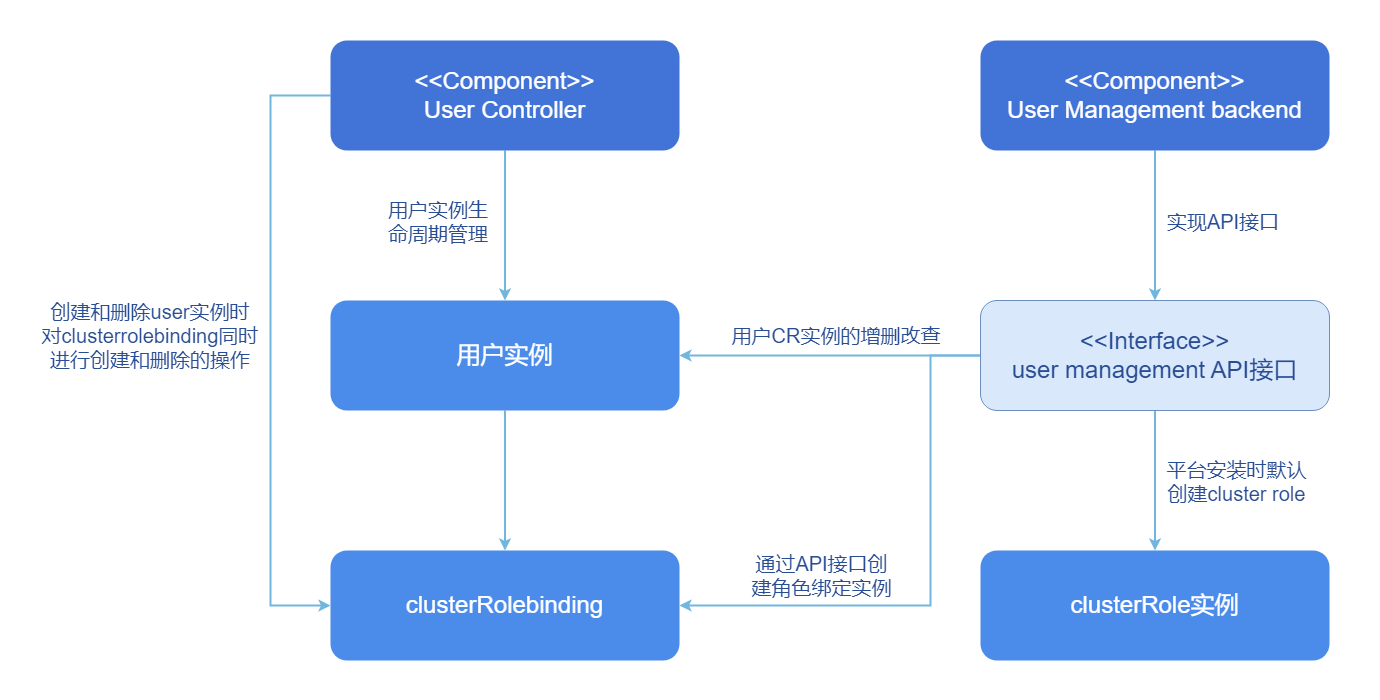

The diagram above was exported from draw.io. Its source (the exported page's mxGraphModel, read from the mxfile embedded in the PNG):
<mxGraphModel dx="1914" dy="2145" grid="1" gridSize="10" guides="1" tooltips="1" connect="1" arrows="1" fold="1" page="1" pageScale="1" pageWidth="827" pageHeight="1169" math="0" shadow="0">
  <root>
    <mxCell id="0" />
    <mxCell id="1" parent="0" />
    <mxCell id="2D4mDWRlK5JBGC4lvUVx-1" value="" style="rounded=0;whiteSpace=wrap;html=1;verticalAlign=bottom;strokeColor=none;" parent="1" vertex="1">
      <mxGeometry x="20" y="-1160" width="1380" height="700" as="geometry" />
    </mxCell>
    <mxCell id="FNiG7Qbu3Vx8lE7odSwI-6" style="edgeStyle=orthogonalEdgeStyle;rounded=0;orthogonalLoop=1;jettySize=auto;html=1;exitX=0.5;exitY=1;exitDx=0;exitDy=0;strokeWidth=2;strokeColor=#71B6DE;" parent="1" source="KQP14sUzOcL58kYAsJJb-1" target="FNiG7Qbu3Vx8lE7odSwI-3" edge="1">
      <mxGeometry relative="1" as="geometry" />
    </mxCell>
    <mxCell id="FNiG7Qbu3Vx8lE7odSwI-12" style="edgeStyle=orthogonalEdgeStyle;rounded=0;orthogonalLoop=1;jettySize=auto;html=1;exitX=0;exitY=0.5;exitDx=0;exitDy=0;entryX=0;entryY=0.5;entryDx=0;entryDy=0;strokeWidth=2;strokeColor=#71B6DE;" parent="1" source="KQP14sUzOcL58kYAsJJb-1" target="FNiG7Qbu3Vx8lE7odSwI-4" edge="1">
      <mxGeometry relative="1" as="geometry">
        <Array as="points">
          <mxPoint x="290" y="-1065" />
          <mxPoint x="290" y="-555" />
        </Array>
      </mxGeometry>
    </mxCell>
    <mxCell id="KQP14sUzOcL58kYAsJJb-1" value="&amp;lt;&amp;lt;Component&amp;gt;&amp;gt;&lt;div&gt;User Controller&lt;/div&gt;" style="rounded=1;whiteSpace=wrap;html=1;fillColor=#4273d7;strokeColor=none;fontColor=#FFFFFF;fontSize=24;" parent="1" vertex="1">
      <mxGeometry x="350" y="-1120" width="349" height="110" as="geometry" />
    </mxCell>
    <mxCell id="FNiG7Qbu3Vx8lE7odSwI-8" style="edgeStyle=orthogonalEdgeStyle;rounded=0;orthogonalLoop=1;jettySize=auto;html=1;exitX=0.5;exitY=1;exitDx=0;exitDy=0;strokeWidth=2;strokeColor=#71B6DE;" parent="1" source="FNiG7Qbu3Vx8lE7odSwI-1" target="FNiG7Qbu3Vx8lE7odSwI-2" edge="1">
      <mxGeometry relative="1" as="geometry" />
    </mxCell>
    <mxCell id="FNiG7Qbu3Vx8lE7odSwI-1" value="&amp;lt;&amp;lt;Component&amp;gt;&amp;gt;&lt;div&gt;User Management backend&lt;/div&gt;" style="rounded=1;whiteSpace=wrap;html=1;fillColor=#4273d7;strokeColor=none;fontColor=#FFFFFF;fontSize=24;" parent="1" vertex="1">
      <mxGeometry x="1000" y="-1120" width="349" height="110" as="geometry" />
    </mxCell>
    <mxCell id="FNiG7Qbu3Vx8lE7odSwI-9" style="edgeStyle=orthogonalEdgeStyle;rounded=0;orthogonalLoop=1;jettySize=auto;html=1;exitX=0.5;exitY=1;exitDx=0;exitDy=0;entryX=0.5;entryY=0;entryDx=0;entryDy=0;strokeWidth=2;strokeColor=#71B6DE;" parent="1" source="FNiG7Qbu3Vx8lE7odSwI-2" target="FNiG7Qbu3Vx8lE7odSwI-5" edge="1">
      <mxGeometry relative="1" as="geometry" />
    </mxCell>
    <mxCell id="FNiG7Qbu3Vx8lE7odSwI-10" style="edgeStyle=orthogonalEdgeStyle;rounded=0;orthogonalLoop=1;jettySize=auto;html=1;exitX=0;exitY=0.5;exitDx=0;exitDy=0;strokeWidth=2;strokeColor=#71B6DE;" parent="1" source="FNiG7Qbu3Vx8lE7odSwI-2" target="FNiG7Qbu3Vx8lE7odSwI-3" edge="1">
      <mxGeometry relative="1" as="geometry" />
    </mxCell>
    <mxCell id="FNiG7Qbu3Vx8lE7odSwI-11" style="edgeStyle=orthogonalEdgeStyle;rounded=0;orthogonalLoop=1;jettySize=auto;html=1;exitX=0;exitY=0.5;exitDx=0;exitDy=0;entryX=1;entryY=0.5;entryDx=0;entryDy=0;strokeWidth=2;strokeColor=#71B6DE;" parent="1" source="FNiG7Qbu3Vx8lE7odSwI-2" target="FNiG7Qbu3Vx8lE7odSwI-4" edge="1">
      <mxGeometry relative="1" as="geometry">
        <Array as="points">
          <mxPoint x="950" y="-805" />
          <mxPoint x="950" y="-555" />
        </Array>
      </mxGeometry>
    </mxCell>
    <mxCell id="FNiG7Qbu3Vx8lE7odSwI-2" value="&amp;lt;&amp;lt;Interface&amp;gt;&amp;gt;&lt;div&gt;user management API接口&lt;/div&gt;" style="rounded=1;whiteSpace=wrap;html=1;fillColor=#dae8fc;strokeColor=#6c8ebf;fontSize=24;fontColor=#294D92;" parent="1" vertex="1">
      <mxGeometry x="1000" y="-860" width="349" height="110" as="geometry" />
    </mxCell>
    <mxCell id="FNiG7Qbu3Vx8lE7odSwI-7" style="edgeStyle=orthogonalEdgeStyle;rounded=0;orthogonalLoop=1;jettySize=auto;html=1;exitX=0.5;exitY=1;exitDx=0;exitDy=0;strokeWidth=2;strokeColor=#71B6DE;" parent="1" source="FNiG7Qbu3Vx8lE7odSwI-3" target="FNiG7Qbu3Vx8lE7odSwI-4" edge="1">
      <mxGeometry relative="1" as="geometry" />
    </mxCell>
    <mxCell id="FNiG7Qbu3Vx8lE7odSwI-3" value="用户实例" style="rounded=1;whiteSpace=wrap;html=1;fillColor=#4b8bea;strokeColor=none;fontColor=#FFFFFF;fontSize=24;" parent="1" vertex="1">
      <mxGeometry x="350" y="-860" width="349" height="110" as="geometry" />
    </mxCell>
    <mxCell id="FNiG7Qbu3Vx8lE7odSwI-4" value="clusterRolebinding" style="rounded=1;whiteSpace=wrap;html=1;fillColor=#4b8bea;strokeColor=none;fontColor=#FFFFFF;fontSize=24;" parent="1" vertex="1">
      <mxGeometry x="350" y="-610" width="349" height="110" as="geometry" />
    </mxCell>
    <mxCell id="FNiG7Qbu3Vx8lE7odSwI-5" value="clusterRole实例" style="rounded=1;whiteSpace=wrap;html=1;fillColor=#4b8bea;strokeColor=none;fontColor=#FFFFFF;fontSize=24;" parent="1" vertex="1">
      <mxGeometry x="1000" y="-610" width="349" height="110" as="geometry" />
    </mxCell>
    <mxCell id="8pdhde5gfg7BcWJT5RyV-1" value="用户实例生命周期管理" style="rounded=0;whiteSpace=wrap;html=1;fillColor=#FFFFFF;strokeColor=none;fontSize=20;fontColor=#294d92;" parent="1" vertex="1">
      <mxGeometry x="398" y="-960" width="120" height="41" as="geometry" />
    </mxCell>
    <mxCell id="8pdhde5gfg7BcWJT5RyV-2" value="实现API接口" style="rounded=0;whiteSpace=wrap;html=1;fillColor=#FFFFFF;strokeColor=none;fontSize=20;fontColor=#294d92;" parent="1" vertex="1">
      <mxGeometry x="1183" y="-960" width="120" height="41" as="geometry" />
    </mxCell>
    <mxCell id="8pdhde5gfg7BcWJT5RyV-3" value="平台安装时默认创建cluster role" style="rounded=0;whiteSpace=wrap;html=1;fillColor=#FFFFFF;strokeColor=none;fontSize=20;fontColor=#294d92;" parent="1" vertex="1">
      <mxGeometry x="1183" y="-700" width="147" height="41" as="geometry" />
    </mxCell>
    <mxCell id="8pdhde5gfg7BcWJT5RyV-4" value="通过API接口创建角色绑定实例" style="rounded=0;whiteSpace=wrap;html=1;fillColor=#FFFFFF;strokeColor=none;fontSize=20;fontColor=#294d92;" parent="1" vertex="1">
      <mxGeometry x="768" y="-606" width="147" height="41" as="geometry" />
    </mxCell>
    <mxCell id="8pdhde5gfg7BcWJT5RyV-5" value="用户CR实例的增删改查" style="rounded=0;whiteSpace=wrap;html=1;fillColor=#FFFFFF;strokeColor=none;fontSize=20;fontColor=#294d92;" parent="1" vertex="1">
      <mxGeometry x="750" y="-840" width="212" height="30" as="geometry" />
    </mxCell>
    <mxCell id="8pdhde5gfg7BcWJT5RyV-6" value="创建和删除user实例时对clusterrolebinding同时进行创建和删除的操作" style="rounded=0;whiteSpace=wrap;html=1;fillColor=#FFFFFF;strokeColor=none;fontSize=20;fontColor=#294d92;" parent="1" vertex="1">
      <mxGeometry x="60" y="-854.5" width="220" height="59" as="geometry" />
    </mxCell>
  </root>
</mxGraphModel>